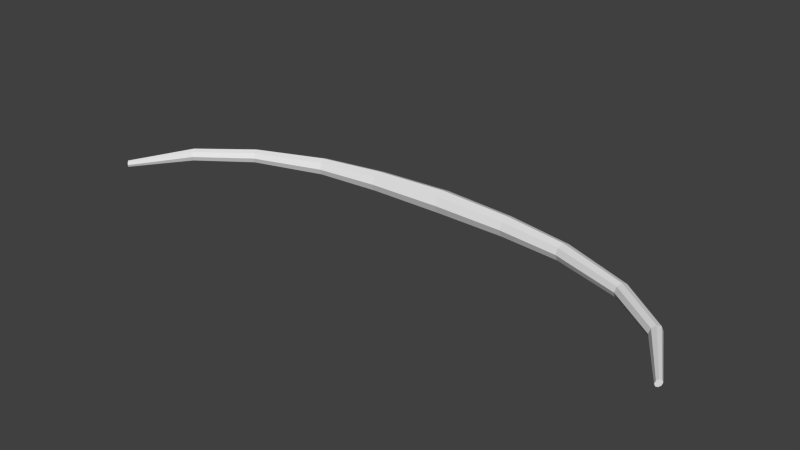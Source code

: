 # Source: bow.blend  (saved by Blender 2.74.0; exported with 4.5.12 LTS)
import bpy
from mathutils import Matrix  # noqa: F401  (used for matrix-valued properties, if any)

bpy.ops.wm.read_factory_settings(use_empty=True)
scene = bpy.context.scene
scene.name = 'Scene'

# ---- collections
col_collection_1 = bpy.data.collections.new('Collection 1'); scene.collection.children.link(col_collection_1)

# ---- world
world_world = bpy.data.worlds.new('World'); scene.world = world_world
world_world.color = (0.05088, 0.05088, 0.05088)
world_world.use_sun_shadow = False
world_world.sun_shadow_jitter_overblur = 0.0
world_world.cycles.sampling_method = 'MANUAL'
world_world.cycles.sample_map_resolution = 256

# ---- meshes
me_circle = bpy.data.meshes.new('Circle')
me_circle.from_pydata([(0.0, 1.0, 0.0), (-0.7071, 0.7071, 0.0), (-1.0, -4.371e-08, 0.0), (-0.7071, -0.7071, 0.0), (8.742e-08, -1.0, 0.0), (0.7071, -0.7071, 0.0), (1.0, 1.192e-08, 0.0), (0.7071, 0.7071, 0.0), (-0.02821, 0.5514, 6.461), (-0.6536, 0.2924, 6.455), (-0.9127, -0.3329, 6.442), (-0.6536, -0.9581, 6.429), (-0.02821, -1.217, 6.424), (0.5972, -0.9581, 6.429), (0.8562, -0.3329, 6.442), (0.5972, 0.2924, 6.455), (-0.02821, -0.3804, 12.23), (-0.5506, -0.5888, 12.17), (-0.767, -1.092, 12.03), (-0.5506, -1.595, 11.89), (-0.02821, -1.803, 11.83), (0.4942, -1.595, 11.89), (0.7106, -1.092, 12.03), (0.4942, -0.5888, 12.17), (-0.02821, -2.695, 18.4), (-0.4569, -2.856, 18.32), (-0.6345, -3.244, 18.14), (-0.4569, -3.632, 17.96), (-0.02821, -3.793, 17.88), (0.4005, -3.632, 17.96), (0.5781, -3.244, 18.14), (0.4005, -2.856, 18.32), (-0.02821, -6.039, 22.83), (-0.4223, -6.176, 22.74), (-0.5855, -6.509, 22.53), (-0.4223, -6.842, 22.32), (-0.02821, -6.98, 22.23), (0.3658, -6.842, 22.32), (0.5291, -6.509, 22.53), (0.3658, -6.176, 22.74), (-0.02821, -11.23, 25.57), (-0.2346, -11.3, 25.51), (-0.3201, -11.46, 25.38), (-0.2346, -11.62, 25.26), (-0.02821, -11.69, 25.2), (0.1782, -11.62, 25.26), (0.2637, -11.46, 25.38), (0.1782, -11.3, 25.51), (-0.02821, -11.46, 25.38)], [], [(0, 7, 15, 8), (7, 6, 14, 15), (6, 5, 13, 14), (5, 4, 12, 13), (4, 3, 11, 12), (3, 2, 10, 11), (2, 1, 9, 10), (1, 0, 8, 9), (8, 15, 23, 16), (15, 14, 22, 23), (14, 13, 21, 22), (13, 12, 20, 21), (12, 11, 19, 20), (11, 10, 18, 19), (10, 9, 17, 18), (9, 8, 16, 17), (16, 23, 31, 24), (23, 22, 30, 31), (22, 21, 29, 30), (21, 20, 28, 29), (20, 19, 27, 28), (19, 18, 26, 27), (18, 17, 25, 26), (17, 16, 24, 25), (24, 31, 39, 32), (31, 30, 38, 39), (30, 29, 37, 38), (29, 28, 36, 37), (28, 27, 35, 36), (27, 26, 34, 35), (26, 25, 33, 34), (25, 24, 32, 33), (32, 39, 47, 40), (39, 38, 46, 47), (38, 37, 45, 46), (37, 36, 44, 45), (36, 35, 43, 44), (35, 34, 42, 43), (34, 33, 41, 42), (33, 32, 40, 41), (40, 47, 48), (47, 46, 48), (46, 45, 48), (45, 44, 48), (44, 43, 48), (43, 42, 48), (42, 41, 48), (41, 40, 48)])
_uv = me_circle.uv_layers.new(name='UVMap')
_uv.uv.foreach_set('vector', [0.0473, 0.01585, 0.07464, 0.01585, 0.07827, 0.231, 0.0515, 0.231, 0.07464, 0.01585, 0.1019, 0.01585, 0.1044, 0.231, 0.07827, 0.231, 0.1019, 0.01585, 0.1288, 0.01585, 0.1303, 0.231, 0.1044, 0.231, 0.1288, 0.01585, 0.1556, 0.01585, 0.1566, 0.231, 0.1303, 0.231, 0.3236, 0.01585, 0.2948, 0.01585, 0.2961, 0.231, 0.3269, 0.231, 0.2948, 0.01585, 0.2658, 0.01585, 0.2658, 0.231, 0.2961, 0.231, 0.2658, 0.01585, 0.2366, 0.01585, 0.2352, 0.231, 0.2658, 0.231, 0.2366, 0.01585, 0.2073, 0.01585, 0.204, 0.231, 0.2352, 0.231, 0.0515, 0.231, 0.07827, 0.231, 0.07826, 0.4238, 0.05114, 0.4238, 0.07827, 0.231, 0.1044, 0.231, 0.1051, 0.4238, 0.07826, 0.4238, 0.1044, 0.231, 0.1303, 0.231, 0.1316, 0.4238, 0.1051, 0.4238, 0.1303, 0.231, 0.1566, 0.231, 0.1583, 0.4238, 0.1316, 0.4238, 0.3269, 0.231, 0.2961, 0.231, 0.2979, 0.4238, 0.3284, 0.4238, 0.2961, 0.231, 0.2658, 0.231, 0.2677, 0.4238, 0.2979, 0.4238, 0.2658, 0.231, 0.2352, 0.231, 0.2372, 0.4238, 0.2677, 0.4238, 0.2352, 0.231, 0.204, 0.231, 0.2063, 0.4238, 0.2372, 0.4238, 0.05114, 0.4238, 0.07826, 0.4238, 0.07909, 0.6451, 0.05288, 0.6451, 0.07826, 0.4238, 0.1051, 0.4238, 0.106, 0.6451, 0.07909, 0.6451, 0.1051, 0.4238, 0.1316, 0.4238, 0.1323, 0.645, 0.106, 0.6451, 0.1316, 0.4238, 0.1583, 0.4238, 0.1582, 0.645, 0.1323, 0.645, 0.3284, 0.4238, 0.2979, 0.4238, 0.2967, 0.6451, 0.3258, 0.6451, 0.2979, 0.4238, 0.2677, 0.4238, 0.2671, 0.6451, 0.2967, 0.6451, 0.2677, 0.4238, 0.2372, 0.4238, 0.2368, 0.6451, 0.2671, 0.6451, 0.2372, 0.4238, 0.2063, 0.4238, 0.2074, 0.6451, 0.2368, 0.6451, 0.05288, 0.6451, 0.07909, 0.6451, 0.0766, 0.8267, 0.0515, 0.8267, 0.07909, 0.6451, 0.106, 0.6451, 0.1027, 0.8267, 0.0766, 0.8267, 0.106, 0.6451, 0.1323, 0.645, 0.1291, 0.8267, 0.1027, 0.8267, 0.1323, 0.645, 0.1582, 0.645, 0.1563, 0.8267, 0.1291, 0.8267, 0.3258, 0.6451, 0.2967, 0.6451, 0.291, 0.8267, 0.3195, 0.8267, 0.2967, 0.6451, 0.2671, 0.6451, 0.2632, 0.8267, 0.291, 0.8267, 0.2671, 0.6451, 0.2368, 0.6451, 0.2358, 0.8267, 0.2632, 0.8267, 0.2368, 0.6451, 0.2074, 0.6451, 0.2095, 0.8267, 0.2358, 0.8267, 0.0515, 0.8267, 0.0766, 0.8267, 0.07643, 0.9715, 0.05443, 0.9715, 0.0766, 0.8267, 0.1027, 0.8267, 0.09989, 0.9715, 0.07643, 0.9715, 0.1027, 0.8267, 0.1291, 0.8267, 0.1244, 0.9715, 0.09989, 0.9715, 0.1291, 0.8267, 0.1563, 0.8267, 0.1571, 0.9715, 0.1244, 0.9715, 0.3195, 0.8267, 0.291, 0.8267, 0.2842, 0.9715, 0.3177, 0.9715, 0.291, 0.8267, 0.2632, 0.8267, 0.2593, 0.9715, 0.2842, 0.9715, 0.2632, 0.8267, 0.2358, 0.8267, 0.2356, 0.9715, 0.2593, 0.9715, 0.2358, 0.8267, 0.2095, 0.8267, 0.2138, 0.9715, 0.2356, 0.9715, 0.05443, 0.9715, 0.07643, 0.9715, 0.1089, 0.9912, 0.07643, 0.9715, 0.09989, 0.9715, 0.1089, 0.9912, 0.09989, 0.9715, 0.1244, 0.9715, 0.1089, 0.9912, 0.1244, 0.9715, 0.1571, 0.9715, 0.1089, 0.9912, 0.3177, 0.9715, 0.2842, 0.9715, 0.265, 0.9914, 0.2842, 0.9715, 0.2593, 0.9715, 0.265, 0.9914, 0.2593, 0.9715, 0.2356, 0.9715, 0.265, 0.9914, 0.2356, 0.9715, 0.2138, 0.9715, 0.265, 0.9914])
me_circle.use_remesh_preserve_volume = False
me_circle.use_remesh_preserve_attributes = False
me_circle.use_mirror_vertex_groups = False
me_circle.update()

# ---- objects
ob_circle = bpy.data.objects.new('Circle', me_circle)

# ---- transforms, parenting, visibility, modifiers, constraints
ob_circle.location = (0.0, 0.0, 0.0)
ob_circle.rotation_euler = (-0.0, 1.571, 0.0)
ob_circle.lineart.crease_threshold = 0.0
_m = ob_circle.modifiers.new('Mirror', 'MIRROR')
_m.use_axis = (False, False, True)

# ---- collection membership
col_collection_1.objects.link(ob_circle)

# ---- scene / render settings (as saved in the file)
scene.frame_start = 1; scene.frame_end = 250; scene.frame_set(1)
scene.render.engine = 'BLENDER_EEVEE_NEXT'
scene.render.resolution_percentage = 50
scene.render.dither_intensity = 0.0
scene.cycles.use_denoising = False
scene.cycles.samples = 10
scene.cycles.sampling_pattern = 'TABULATED_SOBOL'
scene.cycles.light_sampling_threshold = 0.0
scene.cycles.use_adaptive_sampling = False
scene.cycles.use_light_tree = False
scene.cycles.blur_glossy = 0.0
scene.cycles.pixel_filter_type = 'GAUSSIAN'
scene.cycles.sample_clamp_indirect = 0.0
scene.view_settings.view_transform = 'Standard'
bpy.context.view_layer.update()

# ---- added for rendering (the .blend has no active camera and no usable light): camera, sun
cam_auto = bpy.data.cameras.new('AutoCamera')
cam_auto.lens = 50.0
cam_auto.sensor_width = 36.0
cam_auto.clip_end = 1000.0
ob_auto_camera = bpy.data.objects.new('AutoCamera', cam_auto)
scene.collection.objects.link(ob_auto_camera)
ob_auto_camera.location = (48.777, -63.8764, 39.0216)
ob_auto_camera.rotation_euler = (1.09748, -7.21219e-08, 0.694738)
scene.camera = ob_auto_camera
light_auto_sun = bpy.data.lights.new('AutoSun', 'SUN')
light_auto_sun.energy = 3.0
light_auto_sun.angle = 0.0523599
ob_auto_sun = bpy.data.objects.new('AutoSun', light_auto_sun)
scene.collection.objects.link(ob_auto_sun)
ob_auto_sun.rotation_euler = (0.872665, 0.174533, 0.523599)
bpy.context.view_layer.update()
